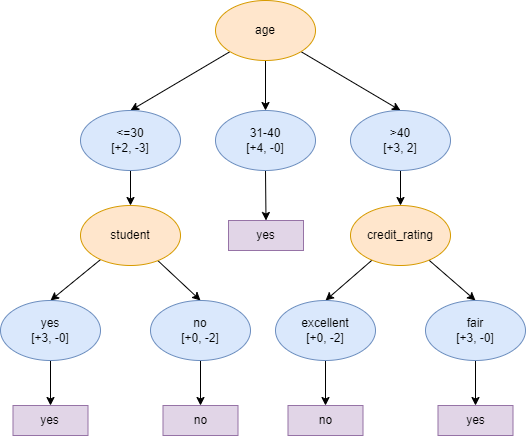

The diagram above was exported from draw.io. Its source (the exported page's mxGraphModel, read from the mxfile embedded in the PNG):
<mxGraphModel dx="1500" dy="763" grid="1" gridSize="10" guides="1" tooltips="1" connect="1" arrows="1" fold="1" page="1" pageScale="1" pageWidth="850" pageHeight="1100" math="0" shadow="0">
  <root>
    <mxCell id="0" />
    <mxCell id="1" parent="0" />
    <mxCell id="6D9Z85qm0YUrqHq99hwS-1" style="edgeStyle=none;rounded=0;orthogonalLoop=1;jettySize=auto;html=1;entryX=0.5;entryY=0;entryDx=0;entryDy=0;" parent="1" source="6D9Z85qm0YUrqHq99hwS-4" target="6D9Z85qm0YUrqHq99hwS-6" edge="1">
      <mxGeometry relative="1" as="geometry" />
    </mxCell>
    <mxCell id="6D9Z85qm0YUrqHq99hwS-2" style="edgeStyle=none;rounded=0;orthogonalLoop=1;jettySize=auto;html=1;entryX=0.5;entryY=0;entryDx=0;entryDy=0;" parent="1" source="6D9Z85qm0YUrqHq99hwS-4" target="6D9Z85qm0YUrqHq99hwS-9" edge="1">
      <mxGeometry relative="1" as="geometry" />
    </mxCell>
    <mxCell id="6D9Z85qm0YUrqHq99hwS-3" style="edgeStyle=none;rounded=0;orthogonalLoop=1;jettySize=auto;html=1;" parent="1" source="6D9Z85qm0YUrqHq99hwS-4" target="6D9Z85qm0YUrqHq99hwS-8" edge="1">
      <mxGeometry relative="1" as="geometry" />
    </mxCell>
    <mxCell id="6D9Z85qm0YUrqHq99hwS-4" value="age" style="ellipse;whiteSpace=wrap;html=1;fillColor=#ffe6cc;strokeColor=#d79b00;" parent="1" vertex="1">
      <mxGeometry x="378" y="200" width="100" height="60" as="geometry" />
    </mxCell>
    <mxCell id="6D9Z85qm0YUrqHq99hwS-5" style="edgeStyle=none;rounded=0;orthogonalLoop=1;jettySize=auto;html=1;entryX=0.5;entryY=0;entryDx=0;entryDy=0;" parent="1" source="6D9Z85qm0YUrqHq99hwS-6" target="6D9Z85qm0YUrqHq99hwS-13" edge="1">
      <mxGeometry relative="1" as="geometry" />
    </mxCell>
    <mxCell id="6D9Z85qm0YUrqHq99hwS-6" value="&amp;lt;=30&lt;br&gt;[+2, -3]" style="ellipse;whiteSpace=wrap;html=1;fillColor=#dae8fc;strokeColor=#6c8ebf;" parent="1" vertex="1">
      <mxGeometry x="243" y="310" width="100" height="60" as="geometry" />
    </mxCell>
    <mxCell id="6D9Z85qm0YUrqHq99hwS-7" style="edgeStyle=none;rounded=0;orthogonalLoop=1;jettySize=auto;html=1;entryX=0.5;entryY=0;entryDx=0;entryDy=0;" parent="1" source="6D9Z85qm0YUrqHq99hwS-8" target="6D9Z85qm0YUrqHq99hwS-10" edge="1">
      <mxGeometry relative="1" as="geometry" />
    </mxCell>
    <mxCell id="6D9Z85qm0YUrqHq99hwS-8" value="31-40&lt;br&gt;[+4, -0]" style="ellipse;whiteSpace=wrap;html=1;fillColor=#dae8fc;strokeColor=#6c8ebf;" parent="1" vertex="1">
      <mxGeometry x="378" y="310" width="100" height="60" as="geometry" />
    </mxCell>
    <mxCell id="t77l80UV8aGAPAf3nLgZ-1" value="" style="edgeStyle=orthogonalEdgeStyle;rounded=0;orthogonalLoop=1;jettySize=auto;html=1;" edge="1" parent="1" source="6D9Z85qm0YUrqHq99hwS-9" target="6D9Z85qm0YUrqHq99hwS-20">
      <mxGeometry relative="1" as="geometry" />
    </mxCell>
    <mxCell id="6D9Z85qm0YUrqHq99hwS-9" value="&amp;gt;40&lt;br&gt;[+3, 2]" style="ellipse;whiteSpace=wrap;html=1;fillColor=#dae8fc;strokeColor=#6c8ebf;" parent="1" vertex="1">
      <mxGeometry x="513" y="310" width="100" height="60" as="geometry" />
    </mxCell>
    <mxCell id="6D9Z85qm0YUrqHq99hwS-10" value="yes" style="rounded=0;whiteSpace=wrap;html=1;fillColor=#e1d5e7;strokeColor=#9673a6;" parent="1" vertex="1">
      <mxGeometry x="391" y="420" width="75" height="30" as="geometry" />
    </mxCell>
    <mxCell id="6D9Z85qm0YUrqHq99hwS-11" style="edgeStyle=none;rounded=0;orthogonalLoop=1;jettySize=auto;html=1;entryX=0.5;entryY=0;entryDx=0;entryDy=0;" parent="1" source="6D9Z85qm0YUrqHq99hwS-13" target="6D9Z85qm0YUrqHq99hwS-15" edge="1">
      <mxGeometry relative="1" as="geometry" />
    </mxCell>
    <mxCell id="6D9Z85qm0YUrqHq99hwS-12" style="edgeStyle=none;rounded=0;orthogonalLoop=1;jettySize=auto;html=1;entryX=0.5;entryY=0;entryDx=0;entryDy=0;" parent="1" source="6D9Z85qm0YUrqHq99hwS-13" target="6D9Z85qm0YUrqHq99hwS-17" edge="1">
      <mxGeometry relative="1" as="geometry" />
    </mxCell>
    <mxCell id="6D9Z85qm0YUrqHq99hwS-13" value="student" style="ellipse;whiteSpace=wrap;html=1;fillColor=#ffe6cc;strokeColor=#d79b00;" parent="1" vertex="1">
      <mxGeometry x="243" y="405" width="100" height="60" as="geometry" />
    </mxCell>
    <mxCell id="6D9Z85qm0YUrqHq99hwS-14" value="" style="edgeStyle=none;rounded=0;orthogonalLoop=1;jettySize=auto;html=1;" parent="1" source="6D9Z85qm0YUrqHq99hwS-15" target="6D9Z85qm0YUrqHq99hwS-18" edge="1">
      <mxGeometry relative="1" as="geometry" />
    </mxCell>
    <mxCell id="6D9Z85qm0YUrqHq99hwS-15" value="yes&lt;br&gt;[+3, -0]" style="ellipse;whiteSpace=wrap;html=1;fillColor=#dae8fc;strokeColor=#6c8ebf;" parent="1" vertex="1">
      <mxGeometry x="163" y="500" width="100" height="60" as="geometry" />
    </mxCell>
    <mxCell id="6D9Z85qm0YUrqHq99hwS-16" value="" style="edgeStyle=none;rounded=0;orthogonalLoop=1;jettySize=auto;html=1;" parent="1" source="6D9Z85qm0YUrqHq99hwS-17" target="6D9Z85qm0YUrqHq99hwS-19" edge="1">
      <mxGeometry relative="1" as="geometry" />
    </mxCell>
    <mxCell id="6D9Z85qm0YUrqHq99hwS-17" value="no&lt;br&gt;[+0, -2]" style="ellipse;whiteSpace=wrap;html=1;fillColor=#dae8fc;strokeColor=#6c8ebf;" parent="1" vertex="1">
      <mxGeometry x="313" y="500" width="100" height="60" as="geometry" />
    </mxCell>
    <mxCell id="6D9Z85qm0YUrqHq99hwS-18" value="yes" style="rounded=0;whiteSpace=wrap;html=1;fillColor=#e1d5e7;strokeColor=#9673a6;" parent="1" vertex="1">
      <mxGeometry x="175.5" y="605" width="75" height="30" as="geometry" />
    </mxCell>
    <mxCell id="6D9Z85qm0YUrqHq99hwS-19" value="no" style="rounded=0;whiteSpace=wrap;html=1;fillColor=#e1d5e7;strokeColor=#9673a6;" parent="1" vertex="1">
      <mxGeometry x="325.5" y="605" width="75" height="30" as="geometry" />
    </mxCell>
    <mxCell id="6D9Z85qm0YUrqHq99hwS-28" style="edgeStyle=none;rounded=0;orthogonalLoop=1;jettySize=auto;html=1;entryX=0.5;entryY=0;entryDx=0;entryDy=0;" parent="1" source="6D9Z85qm0YUrqHq99hwS-20" target="6D9Z85qm0YUrqHq99hwS-21" edge="1">
      <mxGeometry relative="1" as="geometry" />
    </mxCell>
    <mxCell id="6D9Z85qm0YUrqHq99hwS-29" style="edgeStyle=none;rounded=0;orthogonalLoop=1;jettySize=auto;html=1;entryX=0.5;entryY=0;entryDx=0;entryDy=0;" parent="1" source="6D9Z85qm0YUrqHq99hwS-20" target="6D9Z85qm0YUrqHq99hwS-22" edge="1">
      <mxGeometry relative="1" as="geometry" />
    </mxCell>
    <mxCell id="6D9Z85qm0YUrqHq99hwS-20" value="credit_rating" style="ellipse;whiteSpace=wrap;html=1;fillColor=#ffe6cc;strokeColor=#d79b00;" parent="1" vertex="1">
      <mxGeometry x="513" y="405" width="100" height="60" as="geometry" />
    </mxCell>
    <mxCell id="6D9Z85qm0YUrqHq99hwS-26" value="" style="edgeStyle=orthogonalEdgeStyle;rounded=0;orthogonalLoop=1;jettySize=auto;html=1;" parent="1" source="6D9Z85qm0YUrqHq99hwS-21" target="6D9Z85qm0YUrqHq99hwS-23" edge="1">
      <mxGeometry relative="1" as="geometry" />
    </mxCell>
    <mxCell id="6D9Z85qm0YUrqHq99hwS-21" value="excellent&lt;br&gt;[+0, -2]" style="ellipse;whiteSpace=wrap;html=1;fillColor=#dae8fc;strokeColor=#6c8ebf;" parent="1" vertex="1">
      <mxGeometry x="438" y="500" width="100" height="60" as="geometry" />
    </mxCell>
    <mxCell id="6D9Z85qm0YUrqHq99hwS-25" value="" style="edgeStyle=orthogonalEdgeStyle;rounded=0;orthogonalLoop=1;jettySize=auto;html=1;" parent="1" source="6D9Z85qm0YUrqHq99hwS-22" target="6D9Z85qm0YUrqHq99hwS-24" edge="1">
      <mxGeometry relative="1" as="geometry" />
    </mxCell>
    <mxCell id="6D9Z85qm0YUrqHq99hwS-22" value="fair&lt;br&gt;[+3, -0]" style="ellipse;whiteSpace=wrap;html=1;fillColor=#dae8fc;strokeColor=#6c8ebf;" parent="1" vertex="1">
      <mxGeometry x="588" y="500" width="100" height="60" as="geometry" />
    </mxCell>
    <mxCell id="6D9Z85qm0YUrqHq99hwS-23" value="no" style="rounded=0;whiteSpace=wrap;html=1;fillColor=#e1d5e7;strokeColor=#9673a6;" parent="1" vertex="1">
      <mxGeometry x="450.5" y="605" width="75" height="30" as="geometry" />
    </mxCell>
    <mxCell id="6D9Z85qm0YUrqHq99hwS-24" value="yes" style="rounded=0;whiteSpace=wrap;html=1;fillColor=#e1d5e7;strokeColor=#9673a6;" parent="1" vertex="1">
      <mxGeometry x="600.5" y="605" width="75" height="30" as="geometry" />
    </mxCell>
  </root>
</mxGraphModel>